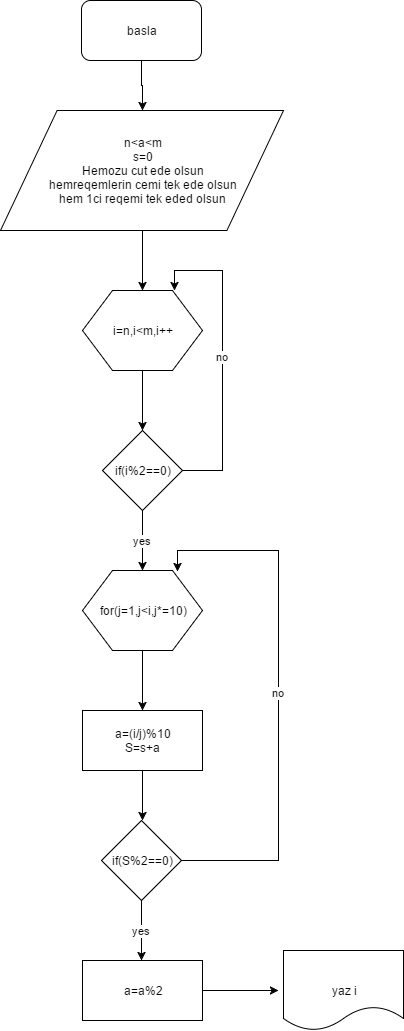

The diagram above was exported from draw.io. Its source (the exported page's mxGraphModel, read from the mxfile embedded in the PNG):
<mxGraphModel dx="872" dy="433" grid="1" gridSize="10" guides="1" tooltips="1" connect="1" arrows="1" fold="1" page="1" pageScale="1" pageWidth="826" pageHeight="1169" background="#ffffff" math="0" shadow="0">
  <root>
    <mxCell id="0" />
    <mxCell id="1" parent="0" />
    <mxCell id="4" style="edgeStyle=orthogonalEdgeStyle;rounded=0;html=1;entryX=0.5;entryY=0;jettySize=auto;orthogonalLoop=1;" edge="1" parent="1" source="2" target="3">
      <mxGeometry relative="1" as="geometry" />
    </mxCell>
    <mxCell id="2" value="basla" style="rounded=1;whiteSpace=wrap;html=1;" vertex="1" parent="1">
      <mxGeometry x="353" y="40" width="120" height="60" as="geometry" />
    </mxCell>
    <mxCell id="5" style="edgeStyle=orthogonalEdgeStyle;rounded=0;html=1;jettySize=auto;orthogonalLoop=1;" edge="1" parent="1" source="3">
      <mxGeometry relative="1" as="geometry">
        <mxPoint x="414" y="330" as="targetPoint" />
      </mxGeometry>
    </mxCell>
    <mxCell id="3" value="n&amp;lt;a&amp;lt;m&lt;div&gt;s=0&lt;/div&gt;&lt;div&gt;Hemozu cut ede olsun&lt;/div&gt;&lt;div&gt;hemreqemlerin cemi tek ede olsun&lt;/div&gt;&lt;div&gt;hem 1ci reqemi tek eded olsun&lt;/div&gt;" style="shape=parallelogram;whiteSpace=wrap;html=1;" vertex="1" parent="1">
      <mxGeometry x="272" y="150" width="283" height="120" as="geometry" />
    </mxCell>
    <mxCell id="8" style="edgeStyle=orthogonalEdgeStyle;rounded=0;html=1;jettySize=auto;orthogonalLoop=1;" edge="1" parent="1" source="7">
      <mxGeometry relative="1" as="geometry">
        <mxPoint x="414" y="470" as="targetPoint" />
      </mxGeometry>
    </mxCell>
    <mxCell id="7" value="i=n,i&amp;lt;m,i++" style="shape=hexagon;perimeter=hexagonPerimeter;whiteSpace=wrap;html=1;" vertex="1" parent="1">
      <mxGeometry x="354" y="330" width="120" height="80" as="geometry" />
    </mxCell>
    <mxCell id="10" value="no" style="edgeStyle=orthogonalEdgeStyle;rounded=0;html=1;jettySize=auto;orthogonalLoop=1;entryX=0.767;entryY=0;entryPerimeter=0;" edge="1" parent="1" source="9" target="7">
      <mxGeometry relative="1" as="geometry">
        <mxPoint x="520" y="510" as="targetPoint" />
        <Array as="points">
          <mxPoint x="494" y="510" />
          <mxPoint x="494" y="310" />
          <mxPoint x="446" y="310" />
        </Array>
      </mxGeometry>
    </mxCell>
    <mxCell id="11" value="yes" style="edgeStyle=orthogonalEdgeStyle;rounded=0;html=1;jettySize=auto;orthogonalLoop=1;" edge="1" parent="1" source="9">
      <mxGeometry relative="1" as="geometry">
        <mxPoint x="414" y="610" as="targetPoint" />
      </mxGeometry>
    </mxCell>
    <mxCell id="9" value="if(i%2==0)" style="rhombus;whiteSpace=wrap;html=1;" vertex="1" parent="1">
      <mxGeometry x="374" y="470" width="80" height="80" as="geometry" />
    </mxCell>
    <mxCell id="13" style="edgeStyle=orthogonalEdgeStyle;rounded=0;html=1;jettySize=auto;orthogonalLoop=1;" edge="1" parent="1" source="12">
      <mxGeometry relative="1" as="geometry">
        <mxPoint x="414" y="750" as="targetPoint" />
      </mxGeometry>
    </mxCell>
    <mxCell id="12" value="for(j=1,j&amp;lt;i,j*=10)" style="shape=hexagon;perimeter=hexagonPerimeter;whiteSpace=wrap;html=1;" vertex="1" parent="1">
      <mxGeometry x="354" y="610" width="120" height="80" as="geometry" />
    </mxCell>
    <mxCell id="15" style="edgeStyle=orthogonalEdgeStyle;rounded=0;html=1;jettySize=auto;orthogonalLoop=1;" edge="1" parent="1" source="14">
      <mxGeometry relative="1" as="geometry">
        <mxPoint x="414" y="860" as="targetPoint" />
      </mxGeometry>
    </mxCell>
    <mxCell id="14" value="a=(i/j)%10&lt;div&gt;S=s+a&lt;/div&gt;" style="whiteSpace=wrap;html=1;" vertex="1" parent="1">
      <mxGeometry x="354" y="750" width="120" height="60" as="geometry" />
    </mxCell>
    <mxCell id="17" value="yes" style="edgeStyle=orthogonalEdgeStyle;rounded=0;html=1;jettySize=auto;orthogonalLoop=1;" edge="1" parent="1" source="16">
      <mxGeometry relative="1" as="geometry">
        <mxPoint x="413" y="1000" as="targetPoint" />
      </mxGeometry>
    </mxCell>
    <mxCell id="18" value="no" style="edgeStyle=orthogonalEdgeStyle;rounded=0;html=1;jettySize=auto;orthogonalLoop=1;entryX=0.792;entryY=0.013;entryPerimeter=0;" edge="1" parent="1" source="16" target="12">
      <mxGeometry relative="1" as="geometry">
        <mxPoint x="530" y="900" as="targetPoint" />
        <Array as="points">
          <mxPoint x="550" y="900" />
          <mxPoint x="550" y="590" />
          <mxPoint x="449" y="590" />
        </Array>
      </mxGeometry>
    </mxCell>
    <mxCell id="16" value="if(S%2==0)" style="rhombus;whiteSpace=wrap;html=1;" vertex="1" parent="1">
      <mxGeometry x="373" y="860" width="80" height="80" as="geometry" />
    </mxCell>
    <mxCell id="20" style="edgeStyle=orthogonalEdgeStyle;rounded=0;html=1;jettySize=auto;orthogonalLoop=1;" edge="1" parent="1" source="19">
      <mxGeometry relative="1" as="geometry">
        <mxPoint x="550" y="1030" as="targetPoint" />
      </mxGeometry>
    </mxCell>
    <mxCell id="19" value="a=a%2" style="whiteSpace=wrap;html=1;" vertex="1" parent="1">
      <mxGeometry x="354" y="1000" width="120" height="60" as="geometry" />
    </mxCell>
    <mxCell id="21" value="yaz i" style="shape=document;whiteSpace=wrap;html=1;" vertex="1" parent="1">
      <mxGeometry x="555" y="990" width="120" height="80" as="geometry" />
    </mxCell>
  </root>
</mxGraphModel>